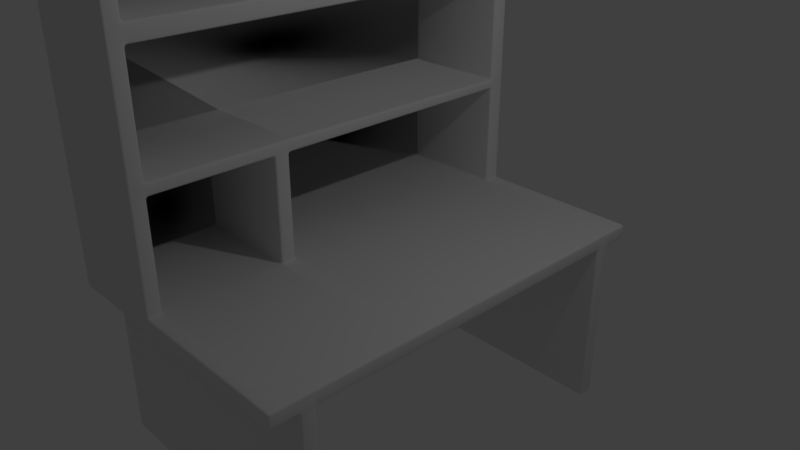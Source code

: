 # Source: student_desk.blend  (saved by Blender 2.79.0; exported with 4.5.12 LTS)
import bpy
from mathutils import Matrix  # noqa: F401  (used for matrix-valued properties, if any)

bpy.ops.wm.read_factory_settings(use_empty=True)
scene = bpy.context.scene
scene.name = 'Scene'

# ---- collections
col_collection_1 = bpy.data.collections.new('Collection 1'); scene.collection.children.link(col_collection_1)

# ---- materials (node trees are filled in below, after node groups)
mat_material = bpy.data.materials.new('Material')
mat_material.alpha_threshold = 0.0
mat_material.use_transparent_shadow = False
mat_material.roughness = 0.5
mat_material.line_color = (0.0, 0.0, 0.0, 1.0)

# ---- material node trees

# ---- world
world_world = bpy.data.worlds.new('World'); scene.world = world_world
world_world.color = (0.05088, 0.05088, 0.05088)
world_world.use_sun_shadow = False
world_world.sun_shadow_jitter_overblur = 0.0
world_world.cycles.sampling_method = 'MANUAL'

# ---- cameras
cam_camera = bpy.data.cameras.new('Camera')
cam_camera.clip_end = 100.0
cam_camera.lens = 35.0
cam_camera.sensor_width = 32.0
cam_camera.sensor_height = 18.0
cam_camera.ortho_scale = 7.314
cam_camera.dof.focus_distance = 0.0
cam_camera.dof.aperture_fstop = 128.0

# ---- lights
light_lamp = bpy.data.lights.new('Lamp', 'POINT')
light_lamp.transmission_factor = 0.0
light_lamp.cutoff_distance = 30.0
light_lamp.energy = 100.0
light_lamp.shadow_buffer_clip_start = 1.001
light_lamp.shadow_soft_size = 0.1
light_lamp.shadow_maximum_resolution = 0.006
light_lamp.use_absolute_resolution = True

# ---- meshes
me_cube = bpy.data.meshes.new('Cube')
me_cube.from_pydata([(1.876, 2.929, -0.09852), (1.876, -2.929, -0.09852), (-1.876, -2.929, -0.09852), (-1.876, 2.929, -0.09852), (1.876, 2.929, 0.09852), (1.876, -2.929, 0.09852), (-1.876, -2.929, 0.09852), (-1.876, 2.929, 0.09852), (1.876, 2.556, -0.09852), (1.876, -2.556, -0.09852), (-1.876, -2.556, -0.09852), (-1.876, 2.556, -0.09852), (1.876, 2.556, 0.09852), (1.876, -2.556, 0.09852), (-1.876, -2.556, 0.09852), (-1.876, 2.556, 0.09852), (1.876, 2.354, -0.09852), (1.876, -2.354, -0.09852), (-1.876, -2.354, -0.09852), (-1.876, 2.354, -0.09852), (1.876, 2.354, 0.09852), (1.876, -2.354, 0.09852), (-1.876, -2.354, 0.09852), (-1.876, 2.354, 0.09852), (1.876, -2.354, -2.451), (1.876, -2.556, -2.451), (-1.876, 2.354, -2.451), (-1.876, 2.556, -2.451), (1.876, 2.556, -2.451), (-1.876, -2.556, -2.451), (1.876, 2.354, -2.451), (-1.876, -2.354, -2.451), (-0.3907, 2.929, -0.09852), (-0.3907, -2.929, -0.09852), (-0.3907, 2.929, 0.09852), (-0.3907, -2.929, 0.09852), (-0.3907, 2.556, 0.09852), (-0.3907, -2.556, 0.09852), (-0.3907, 2.556, -0.09852), (-0.3907, -2.556, -0.09852), (-0.3907, 2.354, -0.09852), (-0.3907, -2.354, -0.09852), (-0.3907, 2.354, 0.09852), (-0.3907, -2.354, 0.09852), (-0.3907, 2.556, -2.451), (-0.3907, -2.556, -2.451), (-0.3907, 2.354, -2.451), (-0.3907, -2.354, -2.451), (1.876, -0.8747, -0.09852), (-1.876, -0.8747, -0.09852), (1.876, -0.8747, 0.09852), (-1.876, -0.8747, 0.09852), (-0.3907, -0.8747, 0.09852), (-0.3907, -0.8747, -0.09852), (1.876, -1.079, -0.09852), (1.876, -1.079, 0.09852), (-0.3907, -1.079, 0.09852), (-1.876, -1.079, -0.09852), (-1.876, -1.079, 0.09852), (-0.3907, -1.079, -0.09852), (1.876, -2.728, -0.09852), (1.876, -2.728, 0.09852), (-1.876, -2.728, -0.09852), (-1.876, -2.728, 0.09852), (-0.3907, -2.728, 0.09852), (-0.3907, -2.728, -0.09852), (-0.3907, -2.929, 1.522), (-1.876, -2.929, 1.522), (-0.3907, -2.728, 1.522), (-1.876, -1.079, 1.522), (-1.876, -0.8747, 1.522), (-0.3907, -0.8747, 1.522), (-0.3907, -1.079, 1.522), (-1.876, -2.728, 1.522), (-0.3907, -2.929, 1.685), (-1.876, -2.929, 1.685), (-0.3907, -2.728, 1.685), (-1.876, -1.079, 1.685), (-1.876, -0.8747, 1.685), (-0.3907, -0.8747, 1.685), (-0.3907, -1.079, 1.685), (-1.876, -2.728, 1.685), (-1.876, 2.697, -0.09852), (-1.876, 2.697, 0.09852), (1.876, 2.697, -0.09852), (1.876, 2.697, 0.09852), (-0.3907, 2.697, -0.09852), (-0.3907, 2.697, 0.09852), (-0.3907, 2.929, 1.524), (-1.876, 2.929, 1.524), (-1.876, 2.697, 1.524), (-0.3907, 2.697, 1.524), (-0.3907, 2.929, 1.655), (-1.876, 2.929, 1.655), (-1.876, 2.697, 1.655), (-0.3907, 2.697, 1.655), (-0.3907, -2.929, 3.137), (-1.876, -2.929, 3.137), (-0.3907, -2.728, 3.137), (-1.876, -2.728, 3.137), (-0.3907, 2.929, 3.107), (-1.876, 2.929, 3.107), (-1.876, 2.697, 3.107), (-0.3907, 2.697, 3.107), (-0.3907, -2.929, 3.362), (-1.876, -2.929, 3.362), (-0.3907, -2.728, 3.362), (-1.876, -2.728, 3.362), (-0.3907, 2.929, 3.332), (-1.876, 2.929, 3.332), (-1.876, 2.697, 3.332), (-0.3907, 2.697, 3.332), (-0.3907, -2.929, 4.815), (-1.876, -2.929, 4.815), (-0.3907, -2.728, 4.815), (-1.876, -2.728, 4.815), (-0.3907, 2.929, 4.785), (-1.876, 2.929, 4.785), (-1.876, 2.697, 4.785), (-0.3907, 2.697, 4.785)], [], [(65, 33, 2, 62), (56, 52, 71, 72), (60, 61, 5, 1), (33, 35, 6, 2), (82, 83, 7, 3), (34, 32, 3, 7), (62, 63, 14, 10), (19, 23, 15, 11), (84, 85, 12, 8), (17, 21, 13, 9), (87, 83, 15, 36), (43, 22, 14, 37), (86, 38, 11, 82), (40, 19, 26, 46), (39, 10, 29, 45), (59, 41, 18, 57), (36, 15, 23, 42), (56, 58, 22, 43), (8, 12, 20, 16), (54, 55, 21, 17), (10, 14, 22, 18), (49, 51, 23, 19), (47, 45, 29, 31), (44, 46, 26, 27), (10, 18, 31, 29), (8, 16, 30, 28), (41, 17, 24, 47), (19, 11, 27, 26), (38, 8, 28, 44), (17, 9, 25, 24), (11, 38, 44, 27), (18, 41, 47, 31), (28, 30, 46, 44), (24, 25, 45, 47), (55, 56, 43, 21), (12, 36, 42, 20), (54, 17, 41, 59), (9, 39, 45, 25), (16, 40, 46, 30), (84, 8, 38, 86), (21, 43, 37, 13), (85, 87, 36, 12), (4, 0, 32, 34), (1, 5, 35, 33), (61, 64, 35, 5), (60, 1, 33, 65), (16, 48, 53, 40), (20, 42, 52, 50), (57, 58, 51, 49), (16, 20, 50, 48), (42, 23, 51, 52), (40, 53, 49, 19), (18, 22, 58, 57), (48, 54, 59, 53), (50, 52, 56, 55), (48, 50, 55, 54), (63, 6, 67, 73), (53, 59, 57, 49), (9, 60, 65, 39), (13, 37, 64, 61), (2, 6, 63, 62), (9, 13, 61, 60), (37, 14, 63, 64), (39, 65, 62, 10), (67, 66, 74, 75), (70, 69, 77, 78), (51, 58, 69, 70), (64, 63, 73, 68), (52, 51, 70, 71), (6, 35, 66, 67), (58, 56, 72, 69), (35, 64, 68, 66), (81, 75, 97, 99), (79, 78, 77, 80), (76, 68, 72, 80), (77, 69, 73, 81), (79, 71, 91, 95), (66, 68, 76, 74), (73, 67, 75, 81), (72, 71, 79, 80), (80, 77, 81, 76), (72, 68, 73, 69), (4, 34, 87, 85), (0, 84, 86, 32), (32, 86, 82, 3), (34, 7, 89, 88), (0, 4, 85, 84), (11, 15, 83, 82), (71, 70, 90, 91), (83, 87, 91, 90), (87, 34, 88, 91), (7, 83, 90, 89), (93, 94, 102, 101), (89, 90, 94, 93), (91, 88, 92, 95), (88, 89, 93, 92), (94, 78, 70, 90), (79, 95, 94, 78), (97, 96, 104, 105), (75, 74, 96, 97), (95, 92, 100, 103), (92, 93, 101, 100), (76, 81, 99, 98), (74, 76, 98, 96), (94, 95, 103, 102), (108, 109, 117, 116), (111, 108, 116, 119), (101, 102, 110, 109), (110, 102, 99, 107), (96, 98, 106, 104), (103, 100, 108, 111), (100, 101, 109, 108), (99, 97, 105, 107), (98, 99, 102, 103), (103, 111, 106, 98), (106, 111, 110, 107), (114, 115, 113, 112), (116, 117, 118, 119), (107, 105, 113, 115), (105, 104, 112, 113), (110, 111, 119, 118), (109, 110, 118, 117), (106, 107, 115, 114), (104, 106, 114, 112), (51, 23, 15, 83, 90, 70), (73, 63, 14, 22, 58, 69), (81, 77, 78, 94, 102, 99), (110, 118, 115, 107)])
me_cube.polygons.foreach_set('use_smooth', [True] * 128)
me_cube.materials.append(mat_material)
me_cube.use_remesh_preserve_volume = False
me_cube.use_remesh_preserve_attributes = False
me_cube.use_mirror_vertex_groups = False
me_cube.update()

# ---- objects
ob_cube = bpy.data.objects.new('Cube', me_cube)
ob_lamp = bpy.data.objects.new('Lamp', light_lamp)
ob_camera = bpy.data.objects.new('Camera', cam_camera)

# ---- transforms, parenting, visibility, modifiers, constraints
ob_cube.location = (0.0, 0.0, 0.0)
ob_cube.lock_rotations_4d = False
ob_cube.empty_display_type = 'ARROWS'
ob_cube.lineart.crease_threshold = 0.0
_m = ob_cube.modifiers.new('Bevel', 'BEVEL')
_m.segments = 3
_m.limit_method = 'NONE'
_m.spread = 0.0
ob_lamp.location = (4.076, 1.005, 5.904)
ob_lamp.rotation_euler = (0.6503, 0.05522, 1.866)
ob_lamp.lock_rotations_4d = False
ob_lamp.empty_display_type = 'ARROWS'
ob_lamp.color = (0.0, 0.0, 0.0, 0.0)
ob_lamp.lineart.crease_threshold = 0.0
ob_camera.location = (7.481, -6.508, 5.344)
ob_camera.rotation_euler = (1.109, 0.0, 0.8149)
ob_camera.lock_rotations_4d = False
ob_camera.empty_display_type = 'ARROWS'
ob_camera.color = (0.0, 0.0, 0.0, 0.0)
ob_camera.display_type = 'WIRE'
ob_camera.lineart.crease_threshold = 0.0

# ---- collection membership
col_collection_1.objects.link(ob_cube)
col_collection_1.objects.link(ob_lamp)
col_collection_1.objects.link(ob_camera)

# ---- scene / render settings (as saved in the file)
scene.camera = ob_camera
scene.frame_start = 1; scene.frame_end = 250; scene.frame_set(1)
scene.render.engine = 'BLENDER_EEVEE_NEXT'
scene.render.resolution_percentage = 50
scene.render.dither_intensity = 0.0
scene.cycles.use_denoising = False
scene.cycles.samples = 128
scene.cycles.sampling_pattern = 'TABULATED_SOBOL'
scene.cycles.use_adaptive_sampling = False
scene.cycles.use_light_tree = False
scene.cycles.blur_glossy = 0.0
scene.cycles.sample_clamp_indirect = 0.0
scene.view_settings.view_transform = 'Standard'
bpy.context.view_layer.update()

